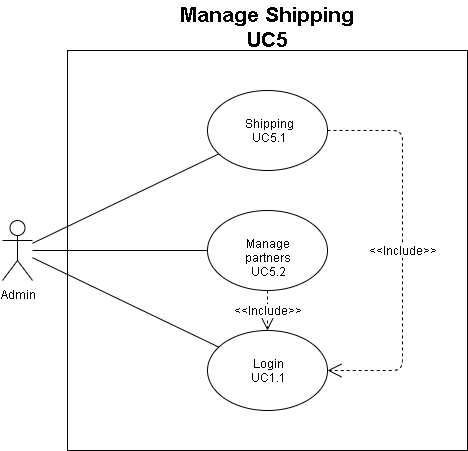

The diagram above was exported from draw.io. Its source (the exported page's mxGraphModel, read from the mxfile embedded in the PNG):
<mxGraphModel dx="1024" dy="494" grid="1" gridSize="10" guides="1" tooltips="1" connect="1" arrows="1" fold="1" page="1" pageScale="1" pageWidth="850" pageHeight="1100" math="0" shadow="0">
  <root>
    <mxCell id="-LyhLI4k0-bs62cgMecR-0" />
    <mxCell id="-LyhLI4k0-bs62cgMecR-1" parent="-LyhLI4k0-bs62cgMecR-0" />
    <mxCell id="-LyhLI4k0-bs62cgMecR-2" value="" style="whiteSpace=wrap;html=1;aspect=fixed;fontSize=12;align=center;" parent="-LyhLI4k0-bs62cgMecR-1" vertex="1">
      <mxGeometry x="225" y="350" width="400" height="400" as="geometry" />
    </mxCell>
    <mxCell id="-LyhLI4k0-bs62cgMecR-3" value="&lt;div&gt;&lt;span&gt;Shipping&lt;/span&gt;&lt;br&gt;&lt;/div&gt;&lt;div&gt;UC5.1&lt;span&gt;&lt;br&gt;&lt;/span&gt;&lt;/div&gt;" style="ellipse;whiteSpace=wrap;html=1;fontSize=12;align=center;" parent="-LyhLI4k0-bs62cgMecR-1" vertex="1">
      <mxGeometry x="365" y="390" width="120" height="80" as="geometry" />
    </mxCell>
    <mxCell id="-LyhLI4k0-bs62cgMecR-4" value="&lt;div&gt;&lt;span&gt;Manage partners&lt;/span&gt;&lt;br&gt;&lt;/div&gt;&lt;div&gt;UC5.2&lt;span&gt;&lt;br&gt;&lt;/span&gt;&lt;/div&gt;" style="ellipse;whiteSpace=wrap;html=1;fontSize=12;align=center;" parent="-LyhLI4k0-bs62cgMecR-1" vertex="1">
      <mxGeometry x="365" y="510" width="120" height="80" as="geometry" />
    </mxCell>
    <mxCell id="-LyhLI4k0-bs62cgMecR-5" value="&lt;div&gt;Login&lt;/div&gt;&lt;div&gt;UC1.1&lt;/div&gt;" style="ellipse;whiteSpace=wrap;html=1;fontSize=12;align=center;" parent="-LyhLI4k0-bs62cgMecR-1" vertex="1">
      <mxGeometry x="365" y="630" width="120" height="80" as="geometry" />
    </mxCell>
    <mxCell id="-LyhLI4k0-bs62cgMecR-6" value="Admin" style="shape=umlActor;verticalLabelPosition=bottom;labelBackgroundColor=#ffffff;verticalAlign=top;html=1;outlineConnect=0;fontSize=12;align=center;" parent="-LyhLI4k0-bs62cgMecR-1" vertex="1">
      <mxGeometry x="160" y="520" width="30" height="60" as="geometry" />
    </mxCell>
    <mxCell id="-LyhLI4k0-bs62cgMecR-7" value="" style="endArrow=none;html=1;fontSize=12;" parent="-LyhLI4k0-bs62cgMecR-1" source="-LyhLI4k0-bs62cgMecR-6" target="-LyhLI4k0-bs62cgMecR-3" edge="1">
      <mxGeometry width="50" height="50" relative="1" as="geometry">
        <mxPoint x="160" y="820" as="sourcePoint" />
        <mxPoint x="210" y="770" as="targetPoint" />
      </mxGeometry>
    </mxCell>
    <mxCell id="-LyhLI4k0-bs62cgMecR-8" value="" style="endArrow=none;html=1;fontSize=12;" parent="-LyhLI4k0-bs62cgMecR-1" source="-LyhLI4k0-bs62cgMecR-6" target="-LyhLI4k0-bs62cgMecR-4" edge="1">
      <mxGeometry width="50" height="50" relative="1" as="geometry">
        <mxPoint x="200" y="552.8" as="sourcePoint" />
        <mxPoint x="386.30793951291025" y="463.3721890338031" as="targetPoint" />
      </mxGeometry>
    </mxCell>
    <mxCell id="-LyhLI4k0-bs62cgMecR-9" value="" style="endArrow=none;html=1;fontSize=12;" parent="-LyhLI4k0-bs62cgMecR-1" source="-LyhLI4k0-bs62cgMecR-6" target="-LyhLI4k0-bs62cgMecR-5" edge="1">
      <mxGeometry width="50" height="50" relative="1" as="geometry">
        <mxPoint x="200" y="560" as="sourcePoint" />
        <mxPoint x="375" y="560" as="targetPoint" />
      </mxGeometry>
    </mxCell>
    <mxCell id="-LyhLI4k0-bs62cgMecR-10" value="&amp;lt;&amp;lt;Include&amp;gt;&amp;gt;" style="endArrow=open;endSize=12;dashed=1;html=1;fontSize=12;" parent="-LyhLI4k0-bs62cgMecR-1" source="-LyhLI4k0-bs62cgMecR-3" target="-LyhLI4k0-bs62cgMecR-5" edge="1">
      <mxGeometry width="160" relative="1" as="geometry">
        <mxPoint x="160" y="770" as="sourcePoint" />
        <mxPoint x="320" y="770" as="targetPoint" />
        <Array as="points">
          <mxPoint x="560" y="430" />
          <mxPoint x="560" y="670" />
        </Array>
      </mxGeometry>
    </mxCell>
    <mxCell id="-LyhLI4k0-bs62cgMecR-12" value="&amp;lt;&amp;lt;Include&amp;gt;&amp;gt;" style="endArrow=open;endSize=12;dashed=1;html=1;fontSize=12;" parent="-LyhLI4k0-bs62cgMecR-1" source="-LyhLI4k0-bs62cgMecR-4" target="-LyhLI4k0-bs62cgMecR-5" edge="1">
      <mxGeometry width="160" relative="1" as="geometry">
        <mxPoint x="170" y="780" as="sourcePoint" />
        <mxPoint x="330" y="780" as="targetPoint" />
      </mxGeometry>
    </mxCell>
    <mxCell id="7IvhQ6RHLHHcM66OYeMf-0" value="&lt;div&gt;&lt;span style=&quot;font-size: 21px&quot;&gt;&lt;b&gt;Manage Shipping&lt;/b&gt;&lt;/span&gt;&lt;/div&gt;&lt;div&gt;&lt;span style=&quot;font-size: 21px&quot;&gt;&lt;b&gt;UC5&lt;/b&gt;&lt;/span&gt;&lt;/div&gt;" style="text;html=1;resizable=0;points=[];autosize=1;align=center;verticalAlign=top;spacingTop=-4;fontSize=12;" parent="-LyhLI4k0-bs62cgMecR-1" vertex="1">
      <mxGeometry x="330" y="300" width="190" height="40" as="geometry" />
    </mxCell>
  </root>
</mxGraphModel>